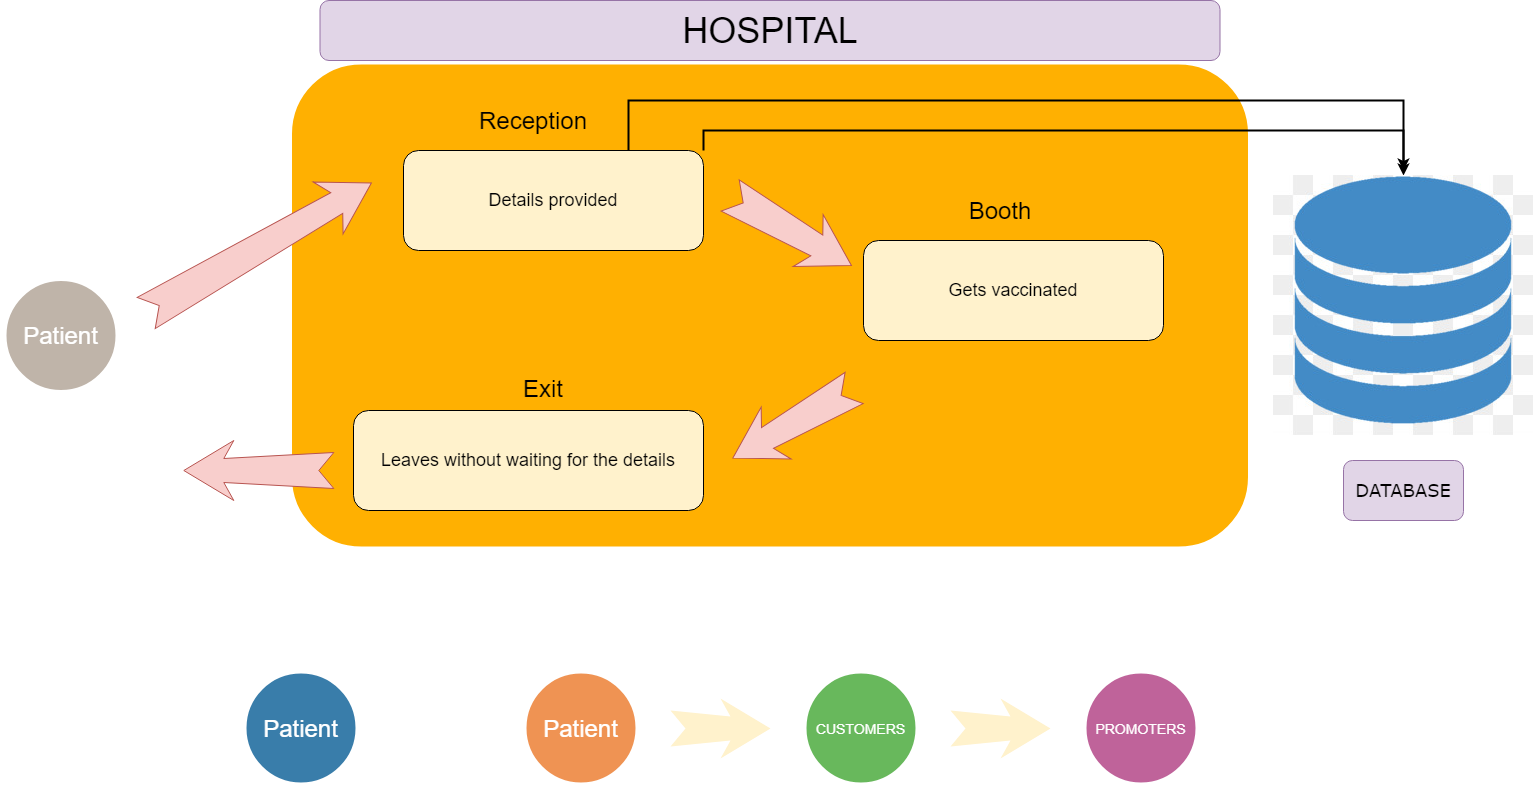

The diagram above was exported from draw.io. Its source (the exported page's mxGraphModel, read from the mxfile embedded in the PNG):
<mxGraphModel dx="1564" dy="956" grid="1" gridSize="10" guides="1" tooltips="1" connect="1" arrows="1" fold="1" page="1" pageScale="1.5" pageWidth="1169" pageHeight="826" background="none" math="0" shadow="0">
  <root>
    <mxCell id="0" />
    <mxCell id="1" parent="0" />
    <mxCell id="60da8b9f42644d3a-8" value="&lt;font style=&quot;font-size: 24px&quot;&gt;Patient&lt;/font&gt;" style="ellipse;whiteSpace=wrap;html=1;rounded=0;shadow=0;strokeWidth=6;fontSize=14;align=center;fillColor=#BFB4A9;strokeColor=#FFFFFF;fontColor=#FFFFFF;" parent="1" vertex="1">
      <mxGeometry x="100" y="417.5" width="115" height="115" as="geometry" />
    </mxCell>
    <mxCell id="60da8b9f42644d3a-22" value="&lt;span style=&quot;font-size: 24px&quot;&gt;Patient&lt;/span&gt;" style="ellipse;whiteSpace=wrap;html=1;rounded=0;shadow=0;strokeWidth=6;fontSize=14;align=center;fillColor=#397DAA;strokeColor=#FFFFFF;fontColor=#FFFFFF;" parent="1" vertex="1">
      <mxGeometry x="340" y="810" width="115" height="115" as="geometry" />
    </mxCell>
    <mxCell id="60da8b9f42644d3a-24" value="" style="whiteSpace=wrap;html=1;rounded=1;shadow=0;strokeWidth=8;fontSize=20;align=center;fillColor=#FFB001;strokeColor=#FFFFFF;" parent="1" vertex="1">
      <mxGeometry x="384.5" y="200" width="964" height="490" as="geometry" />
    </mxCell>
    <mxCell id="60da8b9f42644d3a-29" value="&lt;span style=&quot;font-size: 24px&quot;&gt;Patient&lt;/span&gt;" style="ellipse;whiteSpace=wrap;html=1;rounded=0;shadow=0;strokeWidth=6;fontSize=14;align=center;fillColor=#EF9353;strokeColor=#FFFFFF;fontColor=#FFFFFF;" parent="1" vertex="1">
      <mxGeometry x="620" y="810" width="115" height="115" as="geometry" />
    </mxCell>
    <mxCell id="60da8b9f42644d3a-30" value="" style="html=1;shadow=0;dashed=0;align=center;verticalAlign=middle;shape=mxgraph.arrows2.stylisedArrow;dy=0.6;dx=40;notch=15;feather=0.4;rounded=0;strokeWidth=1;fontSize=27;strokeColor=none;fillColor=#fff2cc;" parent="1" vertex="1">
      <mxGeometry x="767" y="838" width="100" height="60" as="geometry" />
    </mxCell>
    <mxCell id="60da8b9f42644d3a-36" value="CUSTOMERS" style="ellipse;whiteSpace=wrap;html=1;rounded=0;shadow=0;strokeWidth=6;fontSize=14;align=center;fillColor=#68B85C;strokeColor=#FFFFFF;fontColor=#FFFFFF;" parent="1" vertex="1">
      <mxGeometry x="900" y="810" width="115" height="115" as="geometry" />
    </mxCell>
    <mxCell id="60da8b9f42644d3a-37" value="" style="html=1;shadow=0;dashed=0;align=center;verticalAlign=middle;shape=mxgraph.arrows2.stylisedArrow;dy=0.6;dx=40;notch=15;feather=0.4;rounded=0;strokeWidth=1;fontSize=27;strokeColor=none;fillColor=#fff2cc;" parent="1" vertex="1">
      <mxGeometry x="1047" y="838" width="100" height="60" as="geometry" />
    </mxCell>
    <mxCell id="60da8b9f42644d3a-38" value="PROMOTERS" style="ellipse;whiteSpace=wrap;html=1;rounded=0;shadow=0;strokeWidth=6;fontSize=14;align=center;fillColor=#BF639A;strokeColor=#FFFFFF;fontColor=#FFFFFF;" parent="1" vertex="1">
      <mxGeometry x="1180" y="810" width="115" height="115" as="geometry" />
    </mxCell>
    <mxCell id="BzRHiOLWvf95ue_MYFDe-3" value="" style="html=1;shadow=0;dashed=0;align=center;verticalAlign=middle;shape=mxgraph.arrows2.stylisedArrow;dy=0.6;dx=40;notch=15;feather=0.4;rounded=0;strokeWidth=1;fontSize=27;strokeColor=#b85450;fillColor=#f8cecc;rotation=-30;" vertex="1" parent="1">
      <mxGeometry x="225.31" y="357.5" width="260" height="60" as="geometry" />
    </mxCell>
    <mxCell id="BzRHiOLWvf95ue_MYFDe-33" style="edgeStyle=orthogonalEdgeStyle;rounded=0;orthogonalLoop=1;jettySize=auto;html=1;exitX=1;exitY=0;exitDx=0;exitDy=0;entryX=0.5;entryY=0;entryDx=0;entryDy=0;fontFamily=Verdana;endArrow=classic;endFill=1;strokeWidth=2;" edge="1" parent="1" source="BzRHiOLWvf95ue_MYFDe-8" target="BzRHiOLWvf95ue_MYFDe-29">
      <mxGeometry relative="1" as="geometry" />
    </mxCell>
    <mxCell id="BzRHiOLWvf95ue_MYFDe-34" style="edgeStyle=orthogonalEdgeStyle;rounded=0;orthogonalLoop=1;jettySize=auto;html=1;exitX=0.75;exitY=0;exitDx=0;exitDy=0;fontFamily=Verdana;endArrow=classic;endFill=1;strokeWidth=2;" edge="1" parent="1" source="BzRHiOLWvf95ue_MYFDe-8">
      <mxGeometry relative="1" as="geometry">
        <mxPoint x="1500" y="310" as="targetPoint" />
        <Array as="points">
          <mxPoint x="725" y="240" />
          <mxPoint x="1500" y="240" />
        </Array>
      </mxGeometry>
    </mxCell>
    <mxCell id="BzRHiOLWvf95ue_MYFDe-8" value="&lt;font style=&quot;font-size: 18px&quot;&gt;Details provided&lt;/font&gt;" style="rounded=1;whiteSpace=wrap;html=1;fillColor=#fff2cc;" vertex="1" parent="1">
      <mxGeometry x="500" y="290" width="300" height="100" as="geometry" />
    </mxCell>
    <mxCell id="BzRHiOLWvf95ue_MYFDe-9" value="&lt;font style=&quot;font-size: 36px&quot;&gt;HOSPITAL&lt;/font&gt;" style="rounded=1;whiteSpace=wrap;html=1;strokeColor=#9673a6;fillColor=#e1d5e7;" vertex="1" parent="1">
      <mxGeometry x="416.5" y="140" width="900" height="60" as="geometry" />
    </mxCell>
    <mxCell id="BzRHiOLWvf95ue_MYFDe-10" value="&lt;font style=&quot;font-size: 18px&quot;&gt;Gets vaccinated&lt;/font&gt;" style="rounded=1;whiteSpace=wrap;html=1;fillColor=#fff2cc;" vertex="1" parent="1">
      <mxGeometry x="960" y="380" width="300" height="100" as="geometry" />
    </mxCell>
    <mxCell id="BzRHiOLWvf95ue_MYFDe-11" value="&lt;font style=&quot;font-size: 18px&quot;&gt;Leaves without waiting for the details&lt;/font&gt;" style="rounded=1;whiteSpace=wrap;html=1;fillColor=#fff2cc;" vertex="1" parent="1">
      <mxGeometry x="450" y="550" width="350" height="100" as="geometry" />
    </mxCell>
    <mxCell id="BzRHiOLWvf95ue_MYFDe-19" value="&lt;font style=&quot;font-size: 24px&quot;&gt;Booth&lt;/font&gt;" style="text;html=1;strokeColor=none;fillColor=none;align=center;verticalAlign=middle;whiteSpace=wrap;rounded=0;" vertex="1" parent="1">
      <mxGeometry x="1077" y="340" width="40" height="20" as="geometry" />
    </mxCell>
    <mxCell id="BzRHiOLWvf95ue_MYFDe-20" value="&lt;font style=&quot;font-size: 24px&quot;&gt;Exit&lt;/font&gt;" style="text;html=1;strokeColor=none;fillColor=none;align=center;verticalAlign=middle;whiteSpace=wrap;rounded=0;" vertex="1" parent="1">
      <mxGeometry x="620" y="517.5" width="40" height="20" as="geometry" />
    </mxCell>
    <mxCell id="BzRHiOLWvf95ue_MYFDe-24" value="" style="shape=cylinder3;whiteSpace=wrap;html=1;boundedLbl=1;backgroundOutline=1;size=15;rounded=1;strokeColor=#b85450;fillColor=#f8cecc;" vertex="1" parent="1">
      <mxGeometry x="1410" y="350" width="120" height="80" as="geometry" />
    </mxCell>
    <mxCell id="BzRHiOLWvf95ue_MYFDe-25" value="" style="shape=cylinder3;whiteSpace=wrap;html=1;boundedLbl=1;backgroundOutline=1;size=15;rounded=1;strokeColor=#b85450;fillColor=#f8cecc;" vertex="1" parent="1">
      <mxGeometry x="1410" y="390" width="120" height="80" as="geometry" />
    </mxCell>
    <mxCell id="BzRHiOLWvf95ue_MYFDe-26" value="" style="shape=cylinder3;whiteSpace=wrap;html=1;boundedLbl=1;backgroundOutline=1;size=15;rounded=1;strokeColor=#b85450;fillColor=#f8cecc;" vertex="1" parent="1">
      <mxGeometry x="1410" y="430" width="120" height="80" as="geometry" />
    </mxCell>
    <mxCell id="BzRHiOLWvf95ue_MYFDe-29" value="" style="shape=image;verticalLabelPosition=bottom;labelBackgroundColor=#ffffff;verticalAlign=top;aspect=fixed;imageAspect=0;image=https://icon2.cleanpng.com/20171221/pkw/database-free-download-png-5a3c4268919c92.9648820315138986005964.jpg;" vertex="1" parent="1">
      <mxGeometry x="1370" y="315" width="260" height="260" as="geometry" />
    </mxCell>
    <mxCell id="BzRHiOLWvf95ue_MYFDe-30" value="" style="html=1;shadow=0;dashed=0;align=center;verticalAlign=middle;shape=mxgraph.arrows2.stylisedArrow;dy=0.6;dx=40;notch=15;feather=0.4;rounded=0;strokeWidth=1;fontSize=27;strokeColor=#b85450;fillColor=#f8cecc;rotation=30;" vertex="1" parent="1">
      <mxGeometry x="817.32" y="340" width="140" height="60" as="geometry" />
    </mxCell>
    <mxCell id="BzRHiOLWvf95ue_MYFDe-31" value="" style="html=1;shadow=0;dashed=0;align=center;verticalAlign=middle;shape=mxgraph.arrows2.stylisedArrow;dy=0.6;dx=40;notch=15;feather=0.4;rounded=0;strokeWidth=1;fontSize=27;strokeColor=#b85450;fillColor=#f8cecc;rotation=-210;" vertex="1" parent="1">
      <mxGeometry x="820" y="532.5" width="140" height="60" as="geometry" />
    </mxCell>
    <mxCell id="BzRHiOLWvf95ue_MYFDe-32" value="" style="html=1;shadow=0;dashed=0;align=center;verticalAlign=middle;shape=mxgraph.arrows2.stylisedArrow;dy=0.6;dx=40;notch=15;feather=0.4;rounded=0;strokeWidth=1;fontSize=27;strokeColor=#b85450;fillColor=#f8cecc;rotation=-180;" vertex="1" parent="1">
      <mxGeometry x="280.31" y="580" width="150" height="60" as="geometry" />
    </mxCell>
    <mxCell id="BzRHiOLWvf95ue_MYFDe-36" value="&lt;font style=&quot;font-size: 24px&quot;&gt;Reception&lt;/font&gt;" style="text;html=1;strokeColor=none;fillColor=none;align=center;verticalAlign=middle;whiteSpace=wrap;rounded=0;" vertex="1" parent="1">
      <mxGeometry x="610" y="250" width="40" height="20" as="geometry" />
    </mxCell>
    <mxCell id="BzRHiOLWvf95ue_MYFDe-37" value="&lt;font style=&quot;font-size: 18px&quot;&gt;DATABASE&lt;/font&gt;" style="rounded=1;whiteSpace=wrap;html=1;fontFamily=Verdana;strokeColor=#9673a6;strokeWidth=1;fillColor=#e1d5e7;" vertex="1" parent="1">
      <mxGeometry x="1440" y="600" width="120" height="60" as="geometry" />
    </mxCell>
  </root>
</mxGraphModel>